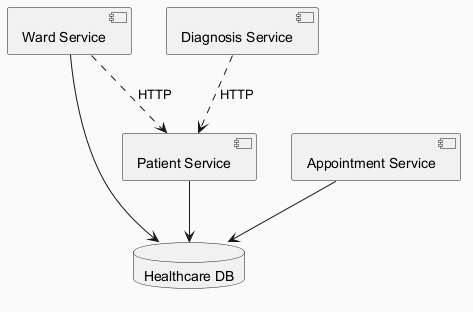

The diagram above was rendered by PlantUML. Its source (embedded in the PNG):
@startuml
skinparam backgroundColor #FAFAFA
skinparam classBackgroundColor #FFF3E0
skinparam classBorderColor #E65100
component "Ward Service" as C_WardService
component "Appointment Service" as C_AppointmentService
component "Diagnosis Service" as C_DiagnosisService
component "Patient Service" as C_PatientService
database "Healthcare DB" as DB_healthcare
C_WardService --> DB_healthcare
C_AppointmentService --> DB_healthcare
C_PatientService --> DB_healthcare
C_WardService ..> C_PatientService : HTTP
C_DiagnosisService ..> C_PatientService : HTTP
@enduml